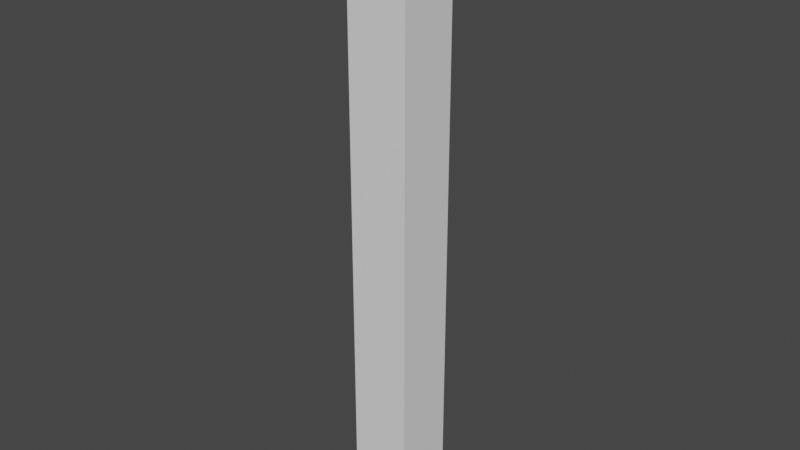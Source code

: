 # Source: cube_10_10_100.blend  (saved by Blender 3.6.13; exported with 4.5.12 LTS)
import bpy
from mathutils import Matrix  # noqa: F401  (used for matrix-valued properties, if any)

bpy.ops.wm.read_factory_settings(use_empty=True)
scene = bpy.context.scene
scene.name = 'Scene'

# ---- collections
col_collection = bpy.data.collections.new('Collection'); scene.collection.children.link(col_collection)

# ---- world
world_world = bpy.data.worlds.new('World'); scene.world = world_world
world_world.use_nodes = True; world_world.node_tree.nodes.clear()
_N = world_world.node_tree.nodes; _L = world_world.node_tree.links
n0 = _N.new('ShaderNodeOutputWorld'); n0.name = 'World Output'; n0.location = (300, 300)
n1 = _N.new('ShaderNodeBackground'); n1.name = 'Background'; n1.location = (10, 300)
n1.inputs[0].default_value = (0.05088, 0.05088, 0.05088, 1.0)
_L.new(n1.outputs[0], n0.inputs[0])
n0.is_active_output = True
world_world.color = (0.05088, 0.05088, 0.05088)
world_world.use_sun_shadow = False
world_world.sun_shadow_jitter_overblur = 0.0

# ---- meshes
me_cube_001 = bpy.data.meshes.new('Cube.001')
me_cube_001.from_pydata([(-5.0, -5.0, -50.0), (-5.0, -5.0, 50.0), (-5.0, 5.0, -50.0), (-5.0, 5.0, 50.0), (5.0, -5.0, -50.0), (5.0, -5.0, 50.0), (5.0, 5.0, -50.0), (5.0, 5.0, 50.0)], [], [(0, 1, 3, 2), (2, 3, 7, 6), (6, 7, 5, 4), (4, 5, 1, 0), (2, 6, 4, 0), (7, 3, 1, 5)])
_uv = me_cube_001.uv_layers.new(name='UVMap')
_uv.uv.foreach_set('vector', [0.375, 0.0, 0.625, 0.0, 0.625, 0.25, 0.375, 0.25, 0.375, 0.25, 0.625, 0.25, 0.625, 0.5, 0.375, 0.5, 0.375, 0.5, 0.625, 0.5, 0.625, 0.75, 0.375, 0.75, 0.375, 0.75, 0.625, 0.75, 0.625, 1.0, 0.375, 1.0, 0.125, 0.5, 0.375, 0.5, 0.375, 0.75, 0.125, 0.75, 0.625, 0.5, 0.875, 0.5, 0.875, 0.75, 0.625, 0.75])
me_cube_001.update()

# ---- objects
ob_cube = bpy.data.objects.new('Cube', me_cube_001)

# ---- transforms, parenting, visibility, modifiers, constraints
ob_cube.location = (0.0, 0.0, 0.0)

# ---- collection membership
col_collection.objects.link(ob_cube)

# ---- scene / render settings (as saved in the file)
scene.frame_start = 1; scene.frame_end = 250; scene.frame_set(1)
scene.render.engine = 'BLENDER_EEVEE_NEXT'
scene.cycles.sampling_pattern = 'TABULATED_SOBOL'
scene.view_settings.view_transform = 'Filmic'
bpy.context.view_layer.update()

# ---- added for rendering (the .blend has no active camera and no usable light): camera, sun
cam_auto = bpy.data.cameras.new('AutoCamera')
cam_auto.lens = 50.0
cam_auto.sensor_width = 36.0
cam_auto.clip_end = 1639.92
ob_auto_camera = bpy.data.objects.new('AutoCamera', cam_auto)
scene.collection.objects.link(ob_auto_camera)
ob_auto_camera.location = (93.4431, -112.132, 74.7545)
ob_auto_camera.rotation_euler = (1.09748, -7.21219e-08, 0.694738)
scene.camera = ob_auto_camera
light_auto_sun = bpy.data.lights.new('AutoSun', 'SUN')
light_auto_sun.energy = 3.0
light_auto_sun.angle = 0.0523599
ob_auto_sun = bpy.data.objects.new('AutoSun', light_auto_sun)
scene.collection.objects.link(ob_auto_sun)
ob_auto_sun.rotation_euler = (0.872665, 0.174533, 0.523599)
bpy.context.view_layer.update()
